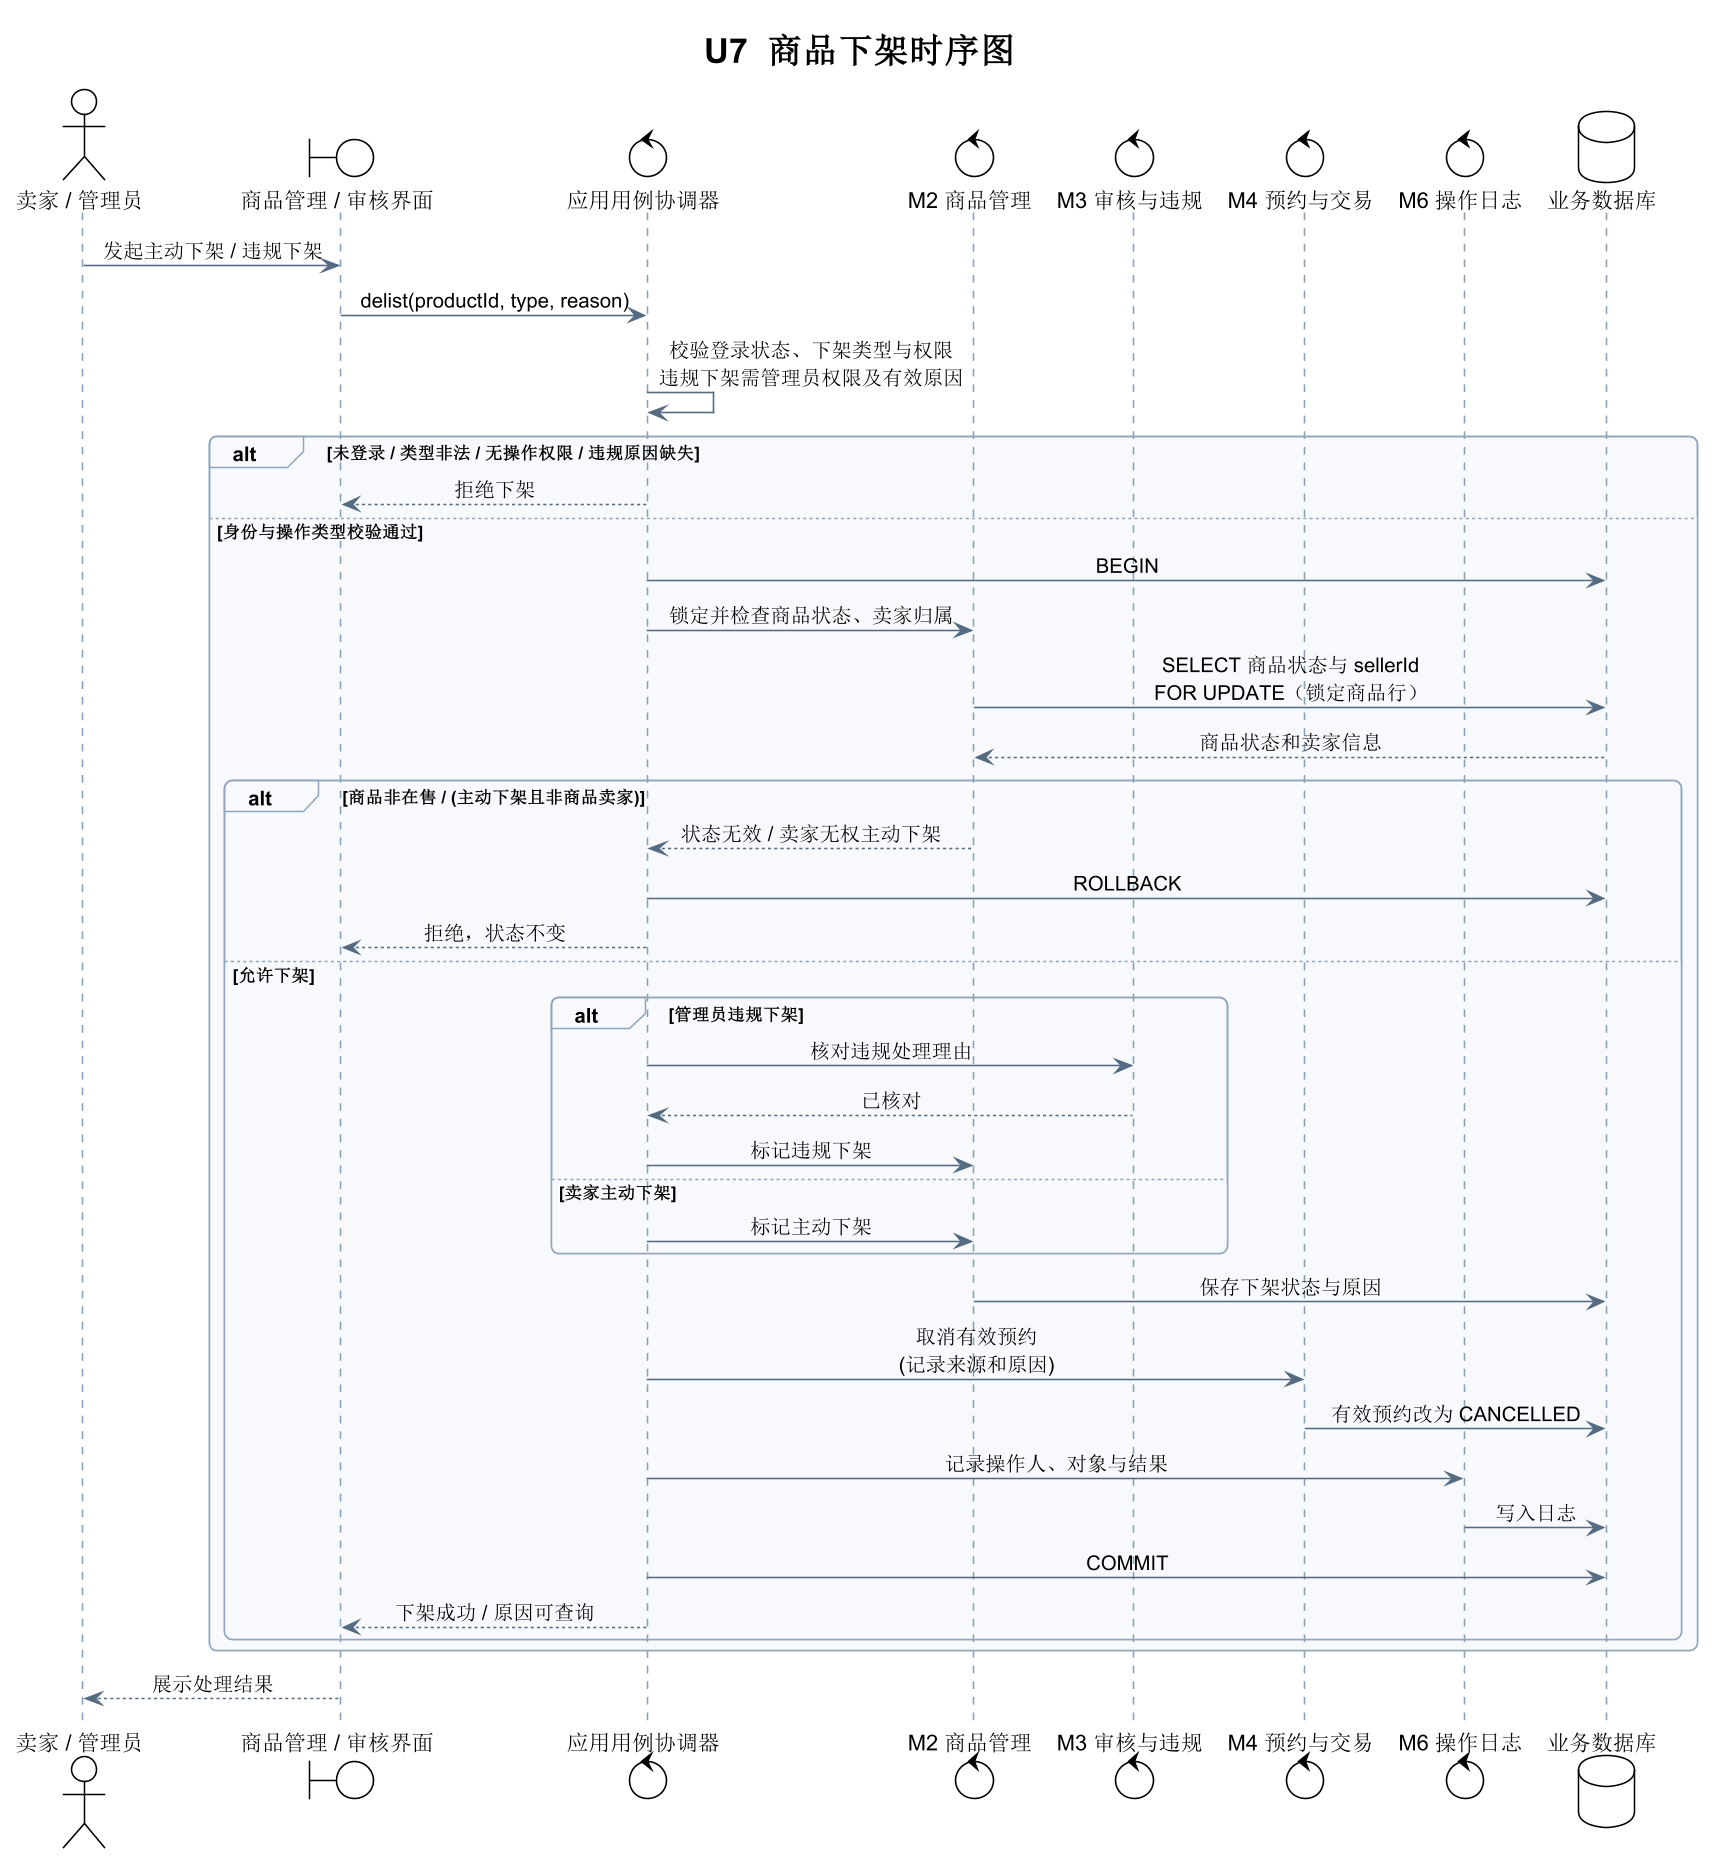

The diagram above was rendered by PlantUML. Its source (embedded in the PNG):
@startuml
!theme plain
skinparam backgroundColor #FFFFFF
skinparam defaultFontName "Noto Sans CJK SC"
skinparam shadowing false
skinparam roundcorner 10
skinparam dpi 150
skinparam ArrowColor #546B82
skinparam DefaultTextAlignment center
skinparam packageBackgroundColor #F7F9FC
skinparam packageBorderColor #91A5BC
skinparam sequence {
  ArrowColor #546B82
  LifeLineBorderColor #86A1BB
  ParticipantBackgroundColor #EDF4FD
  ParticipantBorderColor #597DA4
  GroupBackgroundColor #F7F9FC
  GroupBorderColor #91A5BC
}

title U7  商品下架时序图

actor "卖家 / 管理员" as User
boundary "商品管理 / 审核界面" as UI
control "应用用例协调器" as Coord
control "M2 商品管理" as Product
control "M3 审核与违规" as Review
control "M4 预约与交易" as Booking
control "M6 操作日志" as Audit
database "业务数据库" as DB

' 来源：REQ-006
User -> UI : 发起主动下架 / 违规下架
' 来源：REQ-006
UI -> Coord : delist(productId, type, reason)
' 来源：REQ-002, REQ-019
Coord -> Coord : 校验登录状态、下架类型与权限\n违规下架需管理员权限及有效原因
alt 未登录 / 类型非法 / 无操作权限 / 违规原因缺失
' 来源：REQ-002, REQ-019
  Coord --> UI : 拒绝下架
else 身份与操作类型校验通过
' 来源：REQ-006, REQ-015
  Coord -> DB : BEGIN
' 来源：REQ-002, REQ-006
  Coord -> Product : 锁定并检查商品状态、卖家归属
' 来源：REQ-006
  ' 下架与创建预约须按同一商品行锁顺序串行化，避免 TOCTOU。
  Product -> DB : SELECT 商品状态与 sellerId\nFOR UPDATE（锁定商品行）
' 来源：REQ-006
  DB --> Product : 商品状态和卖家信息
  alt 商品非在售 / (主动下架且非商品卖家)
' 来源：REQ-002, REQ-006
    Product --> Coord : 状态无效 / 卖家无权主动下架
' 来源：REQ-006, REQ-015
    Coord -> DB : ROLLBACK
' 来源：REQ-002, REQ-006
    Coord --> UI : 拒绝，状态不变
  else 允许下架
    alt 管理员违规下架
' 来源：REQ-006
      Coord -> Review : 核对违规处理理由
' 来源：REQ-006
      Review --> Coord : 已核对
' 来源：REQ-006
      Coord -> Product : 标记违规下架
    else 卖家主动下架
' 来源：REQ-006
      Coord -> Product : 标记主动下架
    end
' 来源：REQ-006, REQ-015
    Product -> DB : 保存下架状态与原因
' 来源：REQ-006, REQ-010, REQ-015
    Coord -> Booking : 取消有效预约\n(记录来源和原因)
' 来源：REQ-006, REQ-015
    Booking -> DB : 有效预约改为 CANCELLED
' 来源：REQ-017
    Coord -> Audit : 记录操作人、对象与结果
' 来源：REQ-017
    Audit -> DB : 写入日志
' 来源：REQ-006, REQ-015
    Coord -> DB : COMMIT
' 来源：REQ-006
    Coord --> UI : 下架成功 / 原因可查询
  end
end
' 来源：REQ-006
UI --> User : 展示处理结果

@enduml